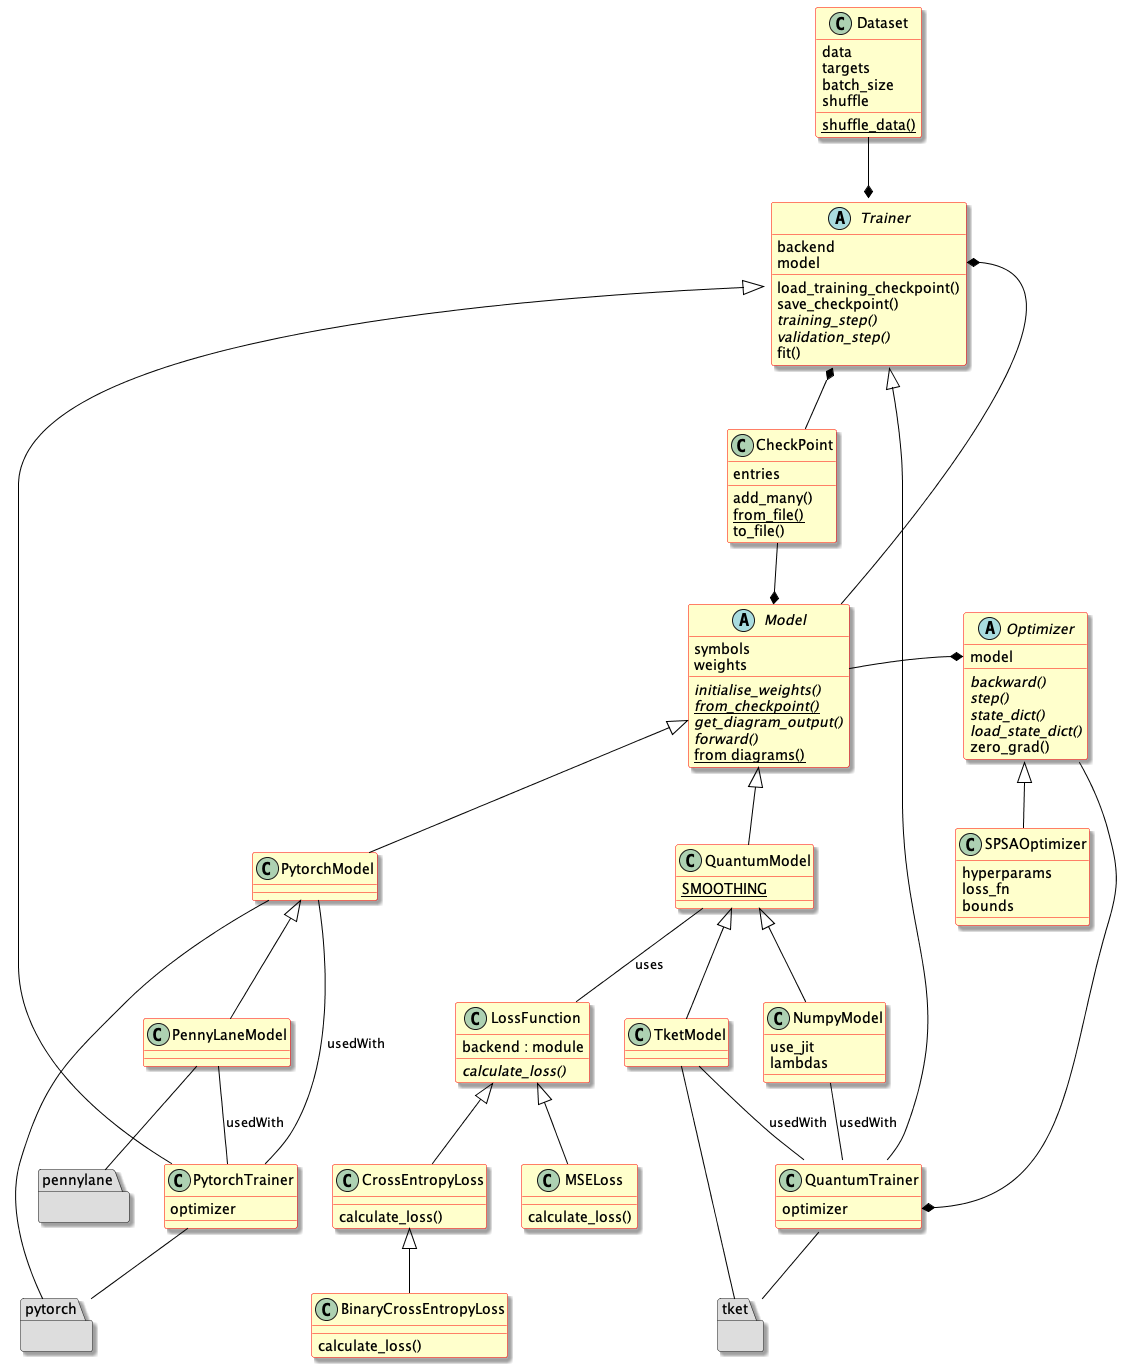

The diagram above was rendered by PlantUML. Its source (embedded in the PNG):
@startuml

set namespaceseparator none
skinparam dpi 96
skinparam ArrowColor Black
skinparam shadowing true
skinparam class {
  backgroundColor Business
  borderColor Red
}

package pytorch #DDDDDD {}
package tket #DDDDDD {}
package pennylane #DDDDDD {}

abstract class Model {
    symbols
    weights
    {abstract} initialise_weights()
    {abstract}{static} from_checkpoint()
    {abstract} get_diagram_output()
    {abstract} forward()
    {static} from diagrams()
}

abstract class Trainer {
    backend
    model
    load_training_checkpoint()
    save_checkpoint()
    {abstract} training_step()
    {abstract} validation_step()
    fit()
}

abstract class Optimizer {
    model
    {abstract} backward()
    {abstract} step()
    {abstract} state_dict()
    {abstract} load_state_dict()
    zero_grad()
}

class Dataset {
    data
    targets
    batch_size
    shuffle
    {static} shuffle_data()
}

class CheckPoint {
    entries
    add_many()
    {static} from_file()
    to_file()
}

class PytorchModel {}
class PennyLaneModel {}
class NumpyModel {
    use_jit
    lambdas
}
class TketModel {}
class QuantumModel {
    {static} SMOOTHING
}

class QuantumTrainer {
    optimizer
}

class PytorchTrainer {
    optimizer
}

class SPSAOptimizer {
    hyperparams
    loss_fn
    bounds
}

class BinaryCrossEntropyLoss {
  calculate_loss()
}

class CrossEntropyLoss {
  calculate_loss()
}

class LossFunction {
  backend : module
  {abstract}calculate_loss()
}

class MSELoss {
  calculate_loss()
}

Model <|-- PytorchModel
PytorchModel <|-- PennyLaneModel
Model <|-- QuantumModel
QuantumModel <|-- TketModel
QuantumModel <|-- NumpyModel
Trainer <|-- PytorchTrainer
Trainer <|-- QuantumTrainer

Optimizer <|-- SPSAOptimizer

PennyLaneModel -- pennylane
PytorchModel -- pytorch
PytorchTrainer -- pytorch
TketModel -- tket
QuantumTrainer -- tket

Trainer *-- CheckPoint
CheckPoint --* Model
Trainer::model *- Model
Trainer *-u- Dataset
Model -* Optimizer::model
Optimizer -* QuantumTrainer::optimizer

PennyLaneModel -- PytorchTrainer: usedWith
PytorchModel -- PytorchTrainer: usedWith
NumpyModel -- QuantumTrainer: usedWith
TketModel -- QuantumTrainer: usedWith
QuantumModel -- LossFunction: uses

CrossEntropyLoss <|-- BinaryCrossEntropyLoss
LossFunction <|-- CrossEntropyLoss
LossFunction <|-- MSELoss

@enduml